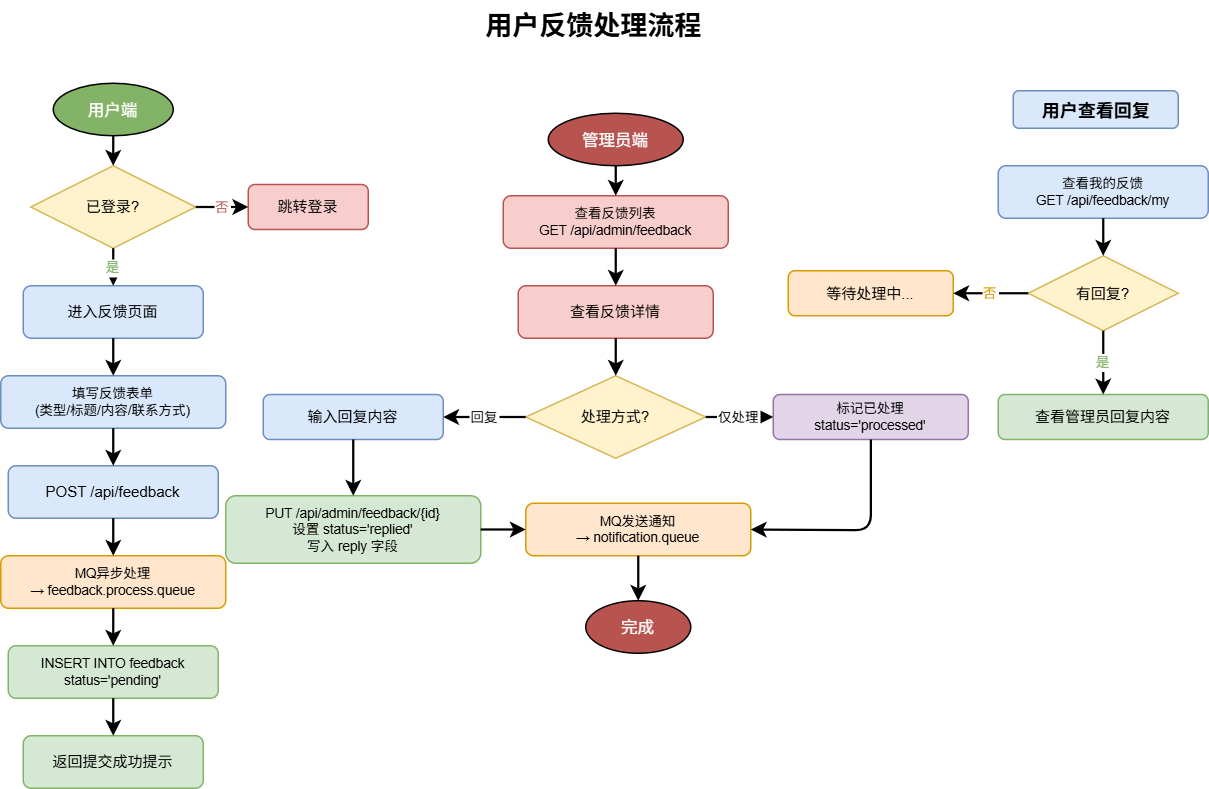

The diagram above was exported from draw.io. Its source (the exported page's mxGraphModel, read from the mxfile embedded in the PNG):
<mxGraphModel dx="1076" dy="594" grid="1" gridSize="10" guides="1" tooltips="1" connect="1" arrows="1" fold="1" page="1" pageScale="1" pageWidth="1200" pageHeight="1000" math="0" shadow="0">
  <root>
    <mxCell id="0" />
    <mxCell id="1" parent="0" />
    <mxCell id="title" parent="1" style="text;html=1;fontSize=18;fontStyle=1;align=center;" value="用户反馈处理流程" vertex="1">
      <mxGeometry height="35" width="300" x="440" y="10" as="geometry" />
    </mxCell>
    <mxCell id="u_start" parent="1" style="ellipse;fillColor=#82b366;fontColor=#fff;fontSize=11;" value="用户端" vertex="1">
      <mxGeometry height="35" width="80" x="230" y="65" as="geometry" />
    </mxCell>
    <mxCell id="u_d1" parent="1" style="rhombus;fillColor=#fff2cc;strokeColor=#d6b656;fontSize=10;" value="已登录?" vertex="1">
      <mxGeometry height="55" width="110" x="215" y="120" as="geometry" />
    </mxCell>
    <mxCell id="u_login" parent="1" style="rounded=1;fillColor=#f8cecc;strokeColor=#b85450;fontSize=10;" value="跳转登录" vertex="1">
      <mxGeometry height="30" width="80" x="360" y="132.5" as="geometry" />
    </mxCell>
    <mxCell id="u_f1" parent="1" style="rounded=1;fillColor=#dae8fc;strokeColor=#6c8ebf;fontSize=10;" value="进入反馈页面" vertex="1">
      <mxGeometry height="35" width="120" x="210" y="200" as="geometry" />
    </mxCell>
    <mxCell id="u_f2" parent="1" style="rounded=1;fillColor=#dae8fc;strokeColor=#6c8ebf;fontSize=9;" value="填写反馈表单&#10;(类型/标题/内容/联系方式)" vertex="1">
      <mxGeometry height="35" width="150" x="195" y="260" as="geometry" />
    </mxCell>
    <mxCell id="u_f3" parent="1" style="rounded=1;fillColor=#dae8fc;strokeColor=#6c8ebf;fontSize=10;" value="POST /api/feedback" vertex="1">
      <mxGeometry height="35" width="140" x="200" y="320" as="geometry" />
    </mxCell>
    <mxCell id="u_f4" parent="1" style="rounded=1;fillColor=#ffe6cc;strokeColor=#d79b00;fontSize=9;" value="MQ异步处理&#10;→ feedback.process.queue" vertex="1">
      <mxGeometry height="35" width="150" x="195" y="380" as="geometry" />
    </mxCell>
    <mxCell id="u_f5" parent="1" style="rounded=1;fillColor=#d5e8d4;strokeColor=#82b366;fontSize=9;" value="INSERT INTO feedback&#10;status='pending'" vertex="1">
      <mxGeometry height="35" width="140" x="200" y="440" as="geometry" />
    </mxCell>
    <mxCell id="u_f6" parent="1" style="rounded=1;fillColor=#d5e8d4;strokeColor=#82b366;fontSize=10;" value="返回提交成功提示" vertex="1">
      <mxGeometry height="35" width="120" x="210" y="500" as="geometry" />
    </mxCell>
    <mxCell id="uc0" edge="1" parent="1" source="u_start" style="strokeWidth=1.5;" target="u_d1">
      <mxGeometry relative="1" as="geometry" />
    </mxCell>
    <mxCell id="uc1" edge="1" parent="1" source="u_d1" style="strokeWidth=1.5;fontSize=9;fontColor=#b85450;" target="u_login" value="否">
      <mxGeometry relative="1" as="geometry" />
    </mxCell>
    <mxCell id="uc2" edge="1" parent="1" source="u_d1" style="strokeWidth=1.5;fontSize=9;fontColor=#82b366;" target="u_f1" value="是">
      <mxGeometry relative="1" as="geometry" />
    </mxCell>
    <mxCell id="uc3" edge="1" parent="1" source="u_f1" style="strokeWidth=1.5;" target="u_f2">
      <mxGeometry relative="1" as="geometry" />
    </mxCell>
    <mxCell id="uc4" edge="1" parent="1" source="u_f2" style="strokeWidth=1.5;" target="u_f3">
      <mxGeometry relative="1" as="geometry" />
    </mxCell>
    <mxCell id="uc5" edge="1" parent="1" source="u_f3" style="strokeWidth=1.5;" target="u_f4">
      <mxGeometry relative="1" as="geometry" />
    </mxCell>
    <mxCell id="uc6" edge="1" parent="1" source="u_f4" style="strokeWidth=1.5;" target="u_f5">
      <mxGeometry relative="1" as="geometry" />
    </mxCell>
    <mxCell id="uc7" edge="1" parent="1" source="u_f5" style="strokeWidth=1.5;" target="u_f6">
      <mxGeometry relative="1" as="geometry" />
    </mxCell>
    <mxCell id="a_start" parent="1" style="ellipse;fillColor=#b85450;fontColor=#fff;fontSize=11;" value="管理员端" vertex="1">
      <mxGeometry height="35" width="90" x="560" y="85" as="geometry" />
    </mxCell>
    <mxCell id="a_f1" parent="1" style="rounded=1;fillColor=#f8cecc;strokeColor=#b85450;fontSize=9;" value="查看反馈列表&#10;GET /api/admin/feedback" vertex="1">
      <mxGeometry height="35" width="150" x="530" y="140" as="geometry" />
    </mxCell>
    <mxCell id="a_f2" parent="1" style="rounded=1;fillColor=#f8cecc;strokeColor=#b85450;fontSize=10;" value="查看反馈详情" vertex="1">
      <mxGeometry height="35" width="130" x="540" y="200" as="geometry" />
    </mxCell>
    <mxCell id="a_d1" parent="1" style="rhombus;fillColor=#fff2cc;strokeColor=#d6b656;fontSize=10;" value="处理方式?" vertex="1">
      <mxGeometry height="55" width="120" x="545" y="260" as="geometry" />
    </mxCell>
    <mxCell id="a_f3" parent="1" style="rounded=1;fillColor=#dae8fc;strokeColor=#6c8ebf;fontSize=10;" value="输入回复内容" vertex="1">
      <mxGeometry height="30" width="120" x="370" y="272.5" as="geometry" />
    </mxCell>
    <mxCell id="a_f4" parent="1" style="rounded=1;fillColor=#d5e8d4;strokeColor=#82b366;fontSize=9;" value="PUT /api/admin/feedback/{id}&#10;设置 status='replied'&#10;写入 reply 字段" vertex="1">
      <mxGeometry height="45" width="170" x="345" y="340" as="geometry" />
    </mxCell>
    <mxCell id="a_f5" parent="1" style="rounded=1;fillColor=#e1d5e7;strokeColor=#9673a6;fontSize=9;" value="标记已处理&#10;status='processed'" vertex="1">
      <mxGeometry height="30" width="130" x="710" y="272.5" as="geometry" />
    </mxCell>
    <mxCell id="a_f6" parent="1" style="rounded=1;fillColor=#ffe6cc;strokeColor=#d79b00;fontSize=9;" value="MQ发送通知&#10;→ notification.queue" vertex="1">
      <mxGeometry height="35" width="150" x="545" y="345" as="geometry" />
    </mxCell>
    <mxCell id="a_end" parent="1" style="ellipse;fillColor=#b85450;fontColor=#fff;fontSize=11;" value="完成" vertex="1">
      <mxGeometry height="35" width="70" x="585" y="410" as="geometry" />
    </mxCell>
    <mxCell id="ac0" edge="1" parent="1" source="a_start" style="strokeWidth=1.5;" target="a_f1">
      <mxGeometry relative="1" as="geometry" />
    </mxCell>
    <mxCell id="ac1" edge="1" parent="1" source="a_f1" style="strokeWidth=1.5;" target="a_f2">
      <mxGeometry relative="1" as="geometry" />
    </mxCell>
    <mxCell id="ac2" edge="1" parent="1" source="a_f2" style="strokeWidth=1.5;" target="a_d1">
      <mxGeometry relative="1" as="geometry" />
    </mxCell>
    <mxCell id="ac3" edge="1" parent="1" source="a_d1" style="strokeWidth=1.5;fontSize=9;" target="a_f3" value="回复">
      <mxGeometry relative="1" as="geometry" />
    </mxCell>
    <mxCell id="ac4" edge="1" parent="1" source="a_d1" style="strokeWidth=1.5;fontSize=9;" target="a_f5" value="仅处理">
      <mxGeometry relative="1" as="geometry" />
    </mxCell>
    <mxCell id="ac5" edge="1" parent="1" source="a_f3" style="strokeWidth=1.5;" target="a_f4">
      <mxGeometry relative="1" as="geometry" />
    </mxCell>
    <mxCell id="ac6" edge="1" parent="1" source="a_f4" style="strokeWidth=1.5;" target="a_f6">
      <mxGeometry relative="1" as="geometry" />
    </mxCell>
    <mxCell id="ac7" edge="1" parent="1" source="a_f5" style="strokeWidth=1.5;entryX=1;entryY=0.5;entryDx=0;entryDy=0;" target="a_f6">
      <mxGeometry relative="1" as="geometry">
        <Array as="points">
          <mxPoint x="775" y="363" />
        </Array>
      </mxGeometry>
    </mxCell>
    <mxCell id="ac8" edge="1" parent="1" source="a_f6" style="strokeWidth=1.5;" target="a_end">
      <mxGeometry relative="1" as="geometry" />
    </mxCell>
    <mxCell id="check_title" parent="1" style="text;html=1;fontSize=12;fontStyle=1;align=center;fillColor=#dae8fc;strokeColor=#6c8ebf;rounded=1;" value="用户查看回复" vertex="1">
      <mxGeometry height="25" width="110" x="870" y="70" as="geometry" />
    </mxCell>
    <mxCell id="ch_f1" parent="1" style="rounded=1;fillColor=#dae8fc;strokeColor=#6c8ebf;fontSize=9;" value="查看我的反馈&#10;GET /api/feedback/my" vertex="1">
      <mxGeometry height="35" width="140" x="860" y="120" as="geometry" />
    </mxCell>
    <mxCell id="ch_d1" parent="1" style="rhombus;fillColor=#fff2cc;strokeColor=#d6b656;fontSize=10;" value="有回复?" vertex="1">
      <mxGeometry height="50" width="100" x="880" y="180" as="geometry" />
    </mxCell>
    <mxCell id="ch_f2" parent="1" style="rounded=1;fillColor=#d5e8d4;strokeColor=#82b366;fontSize=10;" value="查看管理员回复内容" vertex="1">
      <mxGeometry height="30" width="140" x="860" y="272.5" as="geometry" />
    </mxCell>
    <mxCell id="ch_f3" parent="1" style="rounded=1;fillColor=#ffe6cc;strokeColor=#d79b00;fontSize=10;" value="等待处理中..." vertex="1">
      <mxGeometry height="30" width="110" x="720" y="190" as="geometry" />
    </mxCell>
    <mxCell id="chc0" edge="1" parent="1" source="ch_f1" style="strokeWidth=1.5;" target="ch_d1">
      <mxGeometry relative="1" as="geometry" />
    </mxCell>
    <mxCell id="chc1" edge="1" parent="1" source="ch_d1" style="strokeWidth=1.5;fontSize=9;fontColor=#82b366;" target="ch_f2" value="是">
      <mxGeometry relative="1" as="geometry" />
    </mxCell>
    <mxCell id="chc2" edge="1" parent="1" source="ch_d1" style="strokeWidth=1.5;fontSize=9;fontColor=#d79b00;" target="ch_f3" value="否">
      <mxGeometry relative="1" as="geometry" />
    </mxCell>
  </root>
</mxGraphModel>